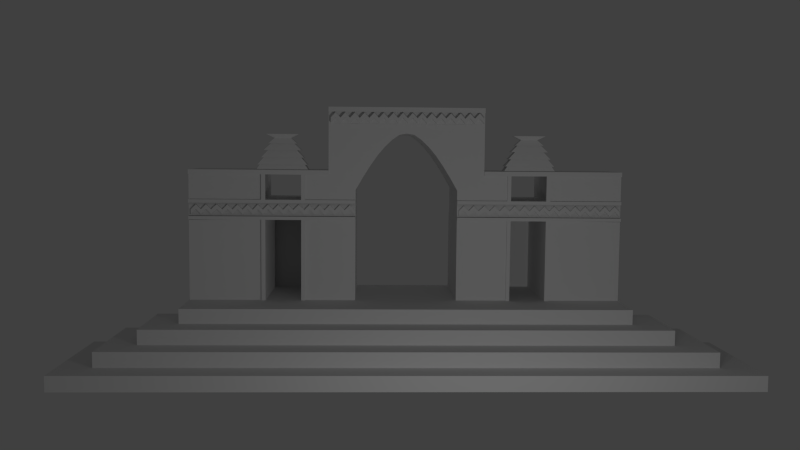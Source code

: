 # Source: temple1-2.blend  (saved by Blender 2.77.0; exported with 4.5.12 LTS)
import bpy
from mathutils import Matrix  # noqa: F401  (used for matrix-valued properties, if any)

bpy.ops.wm.read_factory_settings(use_empty=True)
scene = bpy.context.scene
scene.name = 'Scene'

# ---- collections
col_collection_1 = bpy.data.collections.new('Collection 1'); scene.collection.children.link(col_collection_1)

# ---- world
world_world = bpy.data.worlds.new('World'); scene.world = world_world
world_world.color = (0.05088, 0.05088, 0.05088)
world_world.use_sun_shadow = False
world_world.sun_shadow_jitter_overblur = 0.0
world_world.cycles.sampling_method = 'NONE'
world_world.cycles.sample_map_resolution = 256

# ---- cameras
cam_camera = bpy.data.cameras.new('Camera')
cam_camera.clip_end = 100.0
cam_camera.lens = 35.0
cam_camera.sensor_width = 32.0
cam_camera.sensor_height = 18.0
cam_camera.ortho_scale = 7.314
cam_camera.dof.focus_distance = 0.0
cam_camera.dof.aperture_fstop = 128.0

# ---- lights
light_point_003 = bpy.data.lights.new('Point.003', 'POINT')
light_point_003.transmission_factor = 0.0
light_point_003.energy = 100.0
light_point_003.shadow_buffer_clip_start = 0.5
light_point_003.shadow_soft_size = 0.1
light_point_003.shadow_maximum_resolution = 0.006
light_point_003.use_absolute_resolution = True
light_point_003.cycles.use_multiple_importance_sampling = False
light_point = bpy.data.lights.new('Point', 'POINT')
light_point.transmission_factor = 0.0
light_point.energy = 100.0
light_point.shadow_buffer_clip_start = 0.5
light_point.shadow_soft_size = 0.1
light_point.shadow_maximum_resolution = 0.006
light_point.use_absolute_resolution = True
light_point.cycles.use_multiple_importance_sampling = False

# ---- meshes
me_cube_001 = bpy.data.meshes.new('Cube.001')
me_cube_001.from_pydata([(-1.112, 0.3153, -1.802), (-0.876, 0.5514, 1.5), (-1.112, 2.54, -1.802), (-0.876, 2.303, 1.5), (1.112, 0.3153, -1.802), (0.876, 0.5514, 1.5), (1.112, 2.54, -1.802), (0.876, 2.303, 1.5), (-1.054, 0.3734, 0.3769), (-1.054, 2.481, 0.3769), (1.054, 2.481, 0.3769), (1.054, 0.3734, 0.3769), (-0.6907, 0.7367, 12.85), (-0.6907, 2.118, 12.85), (0.6907, 2.118, 12.85), (0.6907, 0.7367, 12.85), (0.7029, 2.13, 4.369), (0.9039, 2.331, 3.299), (0.5278, 1.955, 7.246), (0.7909, 2.218, 6.27), (0.4184, 1.846, 9.862), (0.6146, 2.042, 8.97), (0.3493, 1.777, 11.24), (0.3493, 1.078, 11.24), (0.6146, 0.8127, 8.97), (0.4184, 1.009, 9.862), (0.7909, 0.6365, 6.27), (0.5278, 0.8995, 7.246), (0.9039, 0.5235, 3.299), (0.7029, 0.7245, 4.369), (-0.7029, 0.7245, 4.369), (-0.9039, 0.5235, 3.299), (-0.5278, 0.8995, 7.246), (-0.7909, 0.6365, 6.27), (-0.4184, 1.009, 9.862), (-0.6146, 0.8127, 8.97), (-0.3493, 1.078, 11.24), (-0.3493, 1.777, 11.24), (-0.6146, 2.042, 8.97), (-0.4184, 1.846, 9.862), (-0.7909, 2.218, 6.27), (-0.5278, 1.955, 7.246), (-0.9039, 2.331, 3.299), (-0.7029, 2.13, 4.369), (-11.68, 0.3153, -1.802), (-11.44, 0.5514, 1.5), (-11.68, 2.54, -1.802), (-11.44, 2.303, 1.5), (-9.453, 0.3153, -1.802), (-9.689, 0.5514, 1.5), (-9.453, 2.54, -1.802), (-9.689, 2.303, 1.5), (-11.62, 0.3734, 0.3769), (-11.62, 2.481, 0.3769), (-9.511, 2.481, 0.3769), (-9.511, 0.3734, 0.3769), (-11.26, 0.7367, 12.85), (-11.26, 2.118, 12.85), (-9.874, 2.118, 12.85), (-9.874, 0.7367, 12.85), (-9.862, 2.13, 4.369), (-9.661, 2.331, 3.299), (-10.04, 1.955, 7.246), (-9.774, 2.218, 6.27), (-10.15, 1.846, 9.862), (-9.95, 2.042, 8.97), (-10.22, 1.777, 11.24), (-10.22, 1.078, 11.24), (-9.95, 0.8127, 8.97), (-10.15, 1.009, 9.862), (-9.774, 0.6365, 6.27), (-10.04, 0.8995, 7.246), (-9.661, 0.5235, 3.299), (-9.862, 0.7245, 4.369), (-11.27, 0.7245, 4.369), (-11.47, 0.5235, 3.299), (-11.09, 0.8995, 7.246), (-11.36, 0.6365, 6.27), (-10.98, 1.009, 9.862), (-11.18, 0.8127, 8.97), (-10.91, 1.078, 11.24), (-10.91, 1.777, 11.24), (-11.18, 2.042, 8.97), (-10.98, 1.846, 9.862), (-11.36, 2.218, 6.27), (-11.09, 1.955, 7.246), (-11.47, 2.331, 3.299), (-11.27, 2.13, 4.369)], [], [(1, 3, 2, 0), (3, 7, 6, 2), (7, 5, 4, 6), (5, 1, 0, 4), (0, 2, 6, 4), (3, 1, 8, 9), (23, 22, 14, 15), (1, 5, 11, 8), (7, 3, 9, 10), (5, 7, 10, 11), (15, 14, 13, 12), (37, 36, 12, 13), (36, 23, 15, 12), (22, 37, 13, 14), (10, 9, 43, 16), (16, 43, 42, 17), (17, 42, 41, 18), (18, 41, 40, 19), (19, 40, 39, 20), (20, 39, 38, 21), (21, 38, 37, 22), (8, 11, 29, 30), (30, 29, 28, 31), (31, 28, 27, 32), (32, 27, 26, 33), (33, 26, 25, 34), (34, 25, 24, 35), (35, 24, 23, 36), (9, 8, 30, 43), (43, 30, 31, 42), (42, 31, 32, 41), (41, 32, 33, 40), (40, 33, 34, 39), (39, 34, 35, 38), (38, 35, 36, 37), (11, 10, 16, 29), (29, 16, 17, 28), (28, 17, 18, 27), (27, 18, 19, 26), (26, 19, 20, 25), (25, 20, 21, 24), (24, 21, 22, 23), (45, 47, 46, 44), (47, 51, 50, 46), (51, 49, 48, 50), (49, 45, 44, 48), (44, 46, 50, 48), (47, 45, 52, 53), (67, 66, 58, 59), (45, 49, 55, 52), (51, 47, 53, 54), (49, 51, 54, 55), (59, 58, 57, 56), (81, 80, 56, 57), (80, 67, 59, 56), (66, 81, 57, 58), (54, 53, 87, 60), (60, 87, 86, 61), (61, 86, 85, 62), (62, 85, 84, 63), (63, 84, 83, 64), (64, 83, 82, 65), (65, 82, 81, 66), (52, 55, 73, 74), (74, 73, 72, 75), (75, 72, 71, 76), (76, 71, 70, 77), (77, 70, 69, 78), (78, 69, 68, 79), (79, 68, 67, 80), (53, 52, 74, 87), (87, 74, 75, 86), (86, 75, 76, 85), (85, 76, 77, 84), (84, 77, 78, 83), (83, 78, 79, 82), (82, 79, 80, 81), (55, 54, 60, 73), (73, 60, 61, 72), (72, 61, 62, 71), (71, 62, 63, 70), (70, 63, 64, 69), (69, 64, 65, 68), (68, 65, 66, 67)])
me_cube_001.use_remesh_preserve_volume = False
me_cube_001.use_remesh_preserve_attributes = False
me_cube_001.use_mirror_vertex_groups = False
me_cube_001.update()
me_stairs_001 = bpy.data.meshes.new('Stairs.001')
me_stairs_001.from_pydata([(0.0, 0.0, 0.0), (3.481, 0.0, 0.0), (0.0, 0.031, 0.0), (0.0, 0.031, 0.26), (3.481, 0.031, 0.26), (3.481, 0.031, 0.0), (3.481, 2.76, 0.0), (0.0, 0.0, 0.26), (0.0, 2.76, 0.26), (3.481, 2.76, 0.26), (3.481, 0.0, 0.26), (0.0, 0.0, 0.291), (0.0, 2.76, 0.291), (3.481, 2.76, 0.291), (3.481, 0.0, 0.291), (0.0, 0.5658, 0.291), (0.0, 0.5658, 0.551), (3.125, 0.5658, 0.291), (0.0, 0.5968, 0.291), (0.0, 0.5968, 0.551), (3.125, 0.5968, 0.551), (3.125, 0.5968, 0.291), (3.125, 2.76, 0.291), (0.0, 2.76, 0.551), (3.125, 2.76, 0.551), (3.125, 0.5658, 0.551), (0.0, 0.5658, 0.582), (0.0, 2.76, 0.582), (3.125, 2.76, 0.582), (3.125, 0.5658, 0.582), (0.0, 1.132, 0.582), (0.0, 1.132, 0.842), (2.769, 1.132, 0.842), (2.769, 1.132, 0.582), (0.0, 1.163, 0.582), (0.0, 1.163, 0.842), (2.769, 1.163, 0.842), (2.769, 1.163, 0.582), (2.769, 2.76, 0.582), (0.0, 2.76, 0.842), (2.769, 2.76, 0.842), (0.0, 1.132, 0.873), (0.0, 2.76, 0.873), (2.769, 2.76, 0.873), (2.769, 1.132, 0.873), (0.0, 1.697, 0.873), (2.413, 1.697, 1.133), (2.413, 1.697, 0.873), (0.0, 1.728, 0.873), (0.0, 1.728, 1.133), (2.413, 1.728, 1.133), (2.413, 1.728, 0.873), (2.413, 2.76, 1.133), (2.413, 2.76, 0.873), (0.0, 1.697, 1.133), (0.0, 2.76, 1.133), (0.0, 1.697, 1.164), (0.0, 2.76, 1.164), (2.413, 2.76, 1.164), (2.413, 1.697, 1.164), (1.169, 4.833, -0.03038), (1.169, 2.76, -0.03038), (0.0, 2.758, -0.03666), (2.413, 4.833, 1.133), (2.413, 4.833, 0.873), (0.0, 4.833, 1.164), (2.413, 4.833, 1.164), (0.0, 4.833, 1.133), (0.0, 4.833, 0.873), (0.0, 2.76, -0.03038), (0.0, 4.833, -0.03038), (2.413, 2.76, -0.03038), (2.413, 4.833, -0.03038), (1.169, 4.833, 0.873), (1.169, 4.833, 1.133), (1.169, 4.833, 1.164), (1.169, 2.76, 0.873), (1.169, 1.697, 1.164), (1.169, 2.76, 1.164), (0.5671, 4.833, 0.873), (0.5671, 2.76, 0.873), (0.5671, 4.833, 1.133), (0.5671, 2.76, 1.164), (0.5671, 4.833, -0.03038), (0.5671, 4.833, 1.164), (0.5671, 1.697, 1.164), (0.5671, 2.76, -0.03038), (1.566, 2.76, 1.164), (1.566, 1.697, 1.164), (1.566, 2.76, 0.873), (1.566, 4.833, 1.164), (1.566, 4.833, 1.133), (1.566, 4.833, 0.873), (1.566, 2.76, -0.03038), (1.566, 4.833, -0.03038), (1.365, 2.76, 1.164), (1.365, 1.697, 1.164), (1.365, 2.76, 0.873), (1.365, 4.833, 1.164), (1.365, 4.833, 1.133), (1.365, 4.833, 0.873), (1.365, 2.76, -0.03038), (1.365, 4.833, -0.03038), (2.413, 2.76, 2.817), (1.169, 2.76, 2.817), (0.5671, 2.76, 2.817), (1.566, 2.76, 2.817), (2.413, 2.76, 1.164), (2.413, 2.76, 2.808), (2.413, 4.709, 1.164), (1.566, 4.672, 1.164), (2.413, 2.76, 3.226), (1.169, 2.76, 3.226), (0.5671, 2.76, 3.226), (1.566, 2.76, 3.226), (0.5671, 2.76, 3.434), (0.868, 4.833, 0.873), (0.868, 2.76, 0.873), (0.868, 4.833, 1.133), (0.868, 4.833, -0.03038), (0.868, 4.833, 1.164), (0.868, 2.76, -0.03038), (0.868, 2.76, 2.817), (0.868, 2.76, 3.226), (0.868, 2.76, 4.141), (1.169, 2.76, 3.738), (0.868, 2.76, 3.738), (2.413, 2.76, 3.74), (1.566, 2.76, 3.74), (1.169, 2.76, 3.83), (0.868, 2.76, 3.83), (2.413, 2.76, 3.832), (1.566, 2.76, 3.832), (0.5671, 2.76, 4.78), (0.868, 2.76, 4.781), (0.0, 2.76, 4.587), (0.0, 2.76, 4.783), (0.5671, 2.76, 3.158), (1.169, 2.76, 3.158), (2.413, 2.76, 3.158), (1.566, 2.76, 3.158), (0.868, 2.76, 3.158), (0.5671, 2.76, 2.887), (2.413, 2.76, 2.887), (1.169, 2.76, 2.887), (1.566, 2.76, 2.887), (0.868, 2.76, 2.887), (1.611, 2.76, 2.817), (1.611, 2.76, 3.226), (1.611, 2.76, 3.74), (1.611, 2.76, 3.832), (1.611, 2.76, 3.158), (1.611, 2.76, 2.887), (1.128, 2.76, 2.817), (1.128, 2.76, 3.226), (1.128, 2.76, 3.738), (1.128, 2.76, 3.83), (1.128, 2.76, 3.158), (1.128, 2.76, 2.887), (1.128, 2.76, 1.163), (1.611, 2.76, 1.163), (0.4861, 2.76, 4.781), (0.4051, 2.76, 4.781), (0.324, 2.76, 4.781), (0.243, 2.76, 4.782), (0.162, 2.76, 4.782), (0.08101, 2.76, 4.782), (0.4861, 2.76, 3.693), (0.4051, 2.76, 3.93), (0.324, 2.76, 4.144), (0.243, 2.76, 4.319), (0.162, 2.76, 4.462), (0.08101, 2.76, 4.564), (1.169, 4.529, 2.887), (1.169, 4.529, 3.158), (1.566, 4.529, 2.887), (1.566, 4.529, 3.158), (0.868, 4.531, 2.887), (0.868, 4.531, 3.158), (0.5671, 4.531, 3.158), (1.611, 4.529, 3.158), (2.413, 4.529, 3.158), (1.128, 4.529, 3.158), (0.5671, 4.531, 2.887), (2.413, 4.529, 2.887), (1.128, 4.529, 2.887), (1.611, 4.529, 2.887), (0.868, 2.76, 5.014), (0.0, 2.76, 5.016), (0.868, 2.76, 5.113), (0.0, 2.76, 5.115), (0.868, 3.255, 4.781), (0.868, 3.255, 5.014), (0.0, 3.255, 4.783), (0.0, 3.255, 5.016), (1.611, 2.706, 2.817), (2.413, 2.706, 2.817), (1.128, 2.706, 2.817), (1.169, 2.706, 2.817), (1.169, 2.706, 1.164), (1.566, 2.706, 1.164), (1.566, 2.706, 2.817), (1.611, 2.706, 3.226), (2.413, 2.706, 3.226), (1.128, 2.706, 3.226), (1.169, 2.706, 3.226), (0.5671, 2.706, 2.887), (0.5671, 2.706, 2.817), (1.169, 2.706, 3.158), (2.413, 2.706, 2.887), (1.566, 2.706, 3.158), (1.566, 2.706, 3.226), (0.868, 2.706, 2.817), (0.5671, 2.706, 3.226), (0.868, 2.706, 3.226), (0.868, 2.706, 3.158), (1.128, 2.706, 3.738), (1.169, 2.706, 3.738), (1.611, 2.706, 3.74), (2.413, 2.706, 3.74), (1.566, 2.706, 3.74), (1.128, 2.706, 3.83), (1.169, 2.706, 3.83), (1.611, 2.706, 3.832), (2.413, 2.706, 3.832), (1.566, 2.706, 3.832), (0.868, 2.706, 3.83), (0.868, 2.706, 3.738), (0.5671, 2.706, 3.158), (2.413, 2.706, 3.158), (1.611, 2.706, 3.158), (1.128, 2.706, 3.158), (1.169, 2.706, 2.887), (1.566, 2.706, 2.887), (0.868, 2.706, 2.887), (1.128, 2.706, 2.887), (1.611, 2.706, 2.887), (1.128, 2.706, 1.163), (1.611, 2.706, 1.163), (0.868, 2.706, 5.014), (0.0, 2.706, 5.016), (0.868, 2.706, 5.113), (0.0, 2.706, 5.115), (2.413, 4.672, 1.164), (1.611, 4.672, 2.817), (2.413, 4.672, 2.817), (1.566, 4.672, 2.817), (0.5671, 4.667, 1.164), (1.169, 4.667, 1.164), (1.128, 4.667, 2.817), (1.169, 4.667, 2.817), (0.5671, 4.667, 2.817), (0.868, 4.667, 2.817), (1.611, 4.644, 2.817), (2.413, 4.644, 2.817), (1.128, 4.644, 2.817), (1.169, 4.644, 2.817), (0.5671, 4.644, 2.887), (0.5671, 4.644, 2.817), (2.413, 4.644, 2.887), (1.566, 4.644, 2.817), (0.868, 4.644, 2.817), (1.128, 4.644, 2.887), (0.868, 4.644, 2.887), (1.611, 4.644, 2.887), (1.169, 4.644, 2.887), (1.566, 4.644, 2.887), (1.611, 4.518, 3.226), (2.413, 4.518, 3.226), (0.868, 4.518, 3.738), (0.868, 4.518, 3.226), (1.611, 4.518, 3.74), (2.413, 4.518, 3.74), (1.128, 4.518, 3.226), (1.128, 4.518, 3.738), (1.611, 4.532, 3.226), (2.413, 4.532, 3.226), (1.169, 4.532, 3.226), (1.566, 4.532, 3.226), (0.5671, 4.532, 3.226), (0.868, 4.532, 3.226), (0.5671, 4.532, 3.158), (2.413, 4.532, 3.158), (0.868, 4.532, 3.158), (1.169, 4.532, 3.158), (1.566, 4.532, 3.158), (1.611, 4.532, 3.158), (1.128, 4.532, 3.158), (1.128, 4.532, 3.226), (0.5671, 4.549, 3.226), (0.5671, 4.549, 3.434), (0.868, 4.549, 3.226), (0.868, 4.549, 4.141), (0.5671, 4.549, 4.78), (0.868, 4.549, 4.781), (0.0, 4.549, 4.587), (0.0, 4.549, 4.783), (0.08101, 4.549, 4.782), (0.08101, 4.549, 4.564), (0.4861, 4.549, 4.781), (0.4051, 4.549, 4.781), (0.324, 4.549, 4.781), (0.243, 4.549, 4.782), (0.162, 4.549, 4.782), (0.4861, 4.549, 3.693), (0.4051, 4.549, 3.93), (0.324, 4.549, 4.144), (0.243, 4.549, 4.319), (0.162, 4.549, 4.462), (0.868, 3.215, 5.014), (0.0, 3.215, 5.016), (0.868, 3.215, 5.113), (0.0, 3.215, 5.115), (1.611, 3.923, 3.74), (2.413, 3.923, 3.74), (1.128, 3.923, 3.83), (1.169, 3.923, 3.83), (1.611, 3.923, 3.832), (2.413, 3.923, 3.832), (0.868, 3.923, 3.83), (0.868, 3.923, 3.738), (1.566, 3.923, 3.74), (1.169, 3.923, 3.738), (1.566, 3.923, 3.832), (1.128, 3.923, 3.738)], [(108, 107), (109, 107)], [(2, 3, 4, 5), (0, 2, 5, 1), (7, 8, 9, 10), (11, 14, 13, 12), (7, 10, 14, 11), (8, 12, 13, 9), (10, 9, 13, 14), (18, 19, 20, 21), (15, 18, 21, 17), (15, 16, 19, 18), (26, 29, 28, 27), (23, 27, 28, 24), (25, 24, 28, 29), (30, 33, 32, 31), (34, 35, 36, 37), (30, 34, 37, 33), (31, 32, 36, 35), (30, 31, 35, 34), (33, 37, 36, 32), (41, 44, 43, 42), (39, 42, 43, 40), (48, 49, 50, 51), (45, 48, 51, 47), (47, 51, 50, 46), (51, 53, 52, 50), (88, 59, 58, 87), (0, 1, 10, 7), (7, 10, 4, 3), (0, 7, 3, 2), (1, 5, 4, 10), (5, 6, 9, 4), (15, 17, 25, 16), (16, 25, 20, 19), (17, 21, 20, 25), (21, 22, 24, 20), (16, 23, 24, 25), (16, 25, 29, 26), (37, 38, 40, 36), (31, 39, 40, 32), (31, 32, 44, 41), (32, 40, 43, 44), (45, 47, 46, 54), (54, 46, 50, 49), (45, 54, 49, 48), (54, 55, 52, 46), (54, 46, 59, 88, 96, 77, 85, 56), (52, 53, 64, 63), (46, 52, 58, 59), (118, 120, 75, 74), (5, 2, 62, 6), (62, 8, 9, 6), (23, 24, 22, 12), (39, 40, 38, 27), (58, 52, 63, 66), (91, 90, 66, 63), (91, 63, 64, 92), (87, 58, 66, 90), (92, 64, 72, 94), (86, 69, 70, 83), (64, 53, 71, 72), (80, 42, 69, 86), (82, 78, 75, 120, 84), (97, 76, 61, 101), (101, 61, 60, 102), (118, 74, 73, 116), (116, 73, 60, 119), (85, 77, 78, 82), (56, 85, 82, 57), (68, 79, 83, 70), (67, 81, 79, 68), (57, 82, 84, 65), (117, 80, 86, 121), (121, 86, 83, 119), (67, 65, 84, 81), (71, 93, 94, 72), (53, 89, 93, 71), (100, 92, 94, 102), (95, 87, 90, 98), (99, 91, 92, 100), (99, 98, 90, 91), (96, 88, 87, 95), (77, 96, 95, 78), (74, 75, 98, 99), (74, 99, 100, 73), (78, 95, 98, 75), (73, 100, 102, 60), (93, 101, 102, 94), (89, 97, 101, 93), (78, 248, 250, 104), (147, 103, 245, 244), (243, 110, 246, 244, 245), (153, 197, 198, 104), (129, 156, 221, 222), (143, 209, 196, 103), (61, 121, 119, 60), (76, 117, 121, 61), (79, 116, 119, 83), (81, 118, 116, 79), (81, 84, 120, 118), (189, 190, 242, 241), (124, 292, 294, 134), (103, 196, 195, 147), (188, 187, 239, 240), (155, 154, 204, 216), (114, 211, 220, 128), (142, 105, 207, 206), (164, 302, 303, 165), (134, 294, 293, 133), (139, 143, 184, 181), (127, 219, 218, 149), (144, 173, 175, 145), (137, 179, 183, 142), (145, 233, 236, 152), (148, 202, 203, 111), (151, 230, 210, 140), (142, 183, 177, 146), (142, 206, 209, 143), (152, 145, 175, 186), (141, 157, 231, 215), (127, 111, 268, 272), (112, 125, 217, 205), (132, 225, 223, 150), (157, 182, 178, 141), (139, 229, 228, 137), (155, 274, 269, 126), (144, 158, 235, 232), (172, 298, 308, 171), (163, 301, 302, 164), (123, 291, 292, 124), (171, 308, 307, 170), (115, 290, 289, 113), (162, 300, 301, 163), (183, 179, 178, 177), (186, 175, 176, 180), (185, 182, 174, 173), (174, 176, 175, 173), (184, 186, 180, 181), (177, 178, 182, 185), (138, 174, 182, 157), (158, 185, 173, 144), (141, 178, 179, 137), (140, 176, 174, 138), (146, 177, 185, 158), (151, 139, 181, 180), (140, 151, 180, 176), (143, 152, 186, 184), (142, 143, 139, 137), (136, 193, 191, 134), (139, 229, 230, 151), (192, 191, 193, 194), (134, 191, 192, 187), (187, 192, 194, 188), (134, 187, 188, 136), (231, 208, 205, 204), (230, 202, 211, 210), (232, 198, 201, 233), (228, 215, 214, 213), (204, 205, 217, 216), (202, 218, 220, 211), (218, 223, 225, 220), (216, 217, 222, 221), (225, 222, 217, 220), (205, 208, 210, 211), (197, 198, 232, 235), (195, 236, 233, 201), (207, 212, 234, 206), (196, 209, 236, 195), (219, 224, 223, 218), (229, 203, 202, 230), (212, 197, 235, 234), (227, 216, 221, 226), (215, 231, 204, 214), (240, 239, 241, 242), (153, 159, 237, 197), (113, 137, 228, 213), (187, 189, 241, 239), (149, 218, 202, 148), (150, 223, 224, 131), (158, 146, 234, 235), (104, 198, 199, 78), (147, 195, 238, 160), (104, 106, 201, 198), (152, 236, 209, 143), (105, 122, 212, 207), (111, 203, 229, 139), (122, 153, 197, 212), (114, 112, 205, 211), (131, 224, 219, 127), (146, 142, 206, 234), (106, 87, 200, 201), (123, 113, 213, 214), (154, 123, 214, 204), (145, 144, 232, 233), (126, 155, 216, 227), (130, 126, 227, 226), (147, 106, 201, 195), (137, 141, 215, 228), (156, 130, 226, 221), (128, 220, 217, 125), (138, 140, 210, 208), (157, 138, 208, 231), (129, 222, 225, 132), (237, 199, 198, 197), (200, 238, 195, 201), (139, 151, 286, 282), (114, 128, 149, 148), (112, 154, 155, 125), (149, 313, 314, 127), (152, 143, 259, 264), (58, 87, 110, 243), (106, 147, 244, 246), (103, 58, 243, 245), (87, 106, 246, 110), (247, 251, 252, 249, 250, 248), (153, 249, 252, 122), (105, 251, 247, 82), (104, 250, 249, 153), (122, 252, 251, 105), (82, 247, 248, 78), (106, 87, 58, 108), (82, 78, 104, 105), (258, 257, 263, 262, 265, 266, 264, 259, 254, 253, 260, 256, 255, 261), (145, 152, 264, 266), (142, 146, 263, 257), (105, 142, 257, 258), (144, 145, 266, 265), (147, 106, 260, 253), (143, 103, 254, 259), (103, 147, 253, 254), (158, 144, 265, 262), (122, 105, 258, 261), (104, 153, 255, 256), (106, 104, 256, 260), (146, 158, 262, 263), (153, 122, 261, 255), (268, 267, 271, 272), (270, 269, 274, 273), (154, 273, 274, 155), (148, 149, 271, 267), (149, 127, 272, 271), (111, 148, 267, 268), (123, 270, 273, 154), (126, 269, 270, 123), (149, 148, 111, 127), (126, 123, 154, 155), (281, 279, 280, 288, 277, 278, 275, 276, 282, 286, 285, 284, 287, 283), (151, 140, 285, 286), (137, 113, 279, 281), (123, 154, 288, 280), (157, 141, 283, 287), (111, 139, 282, 276), (138, 157, 287, 284), (114, 148, 275, 278), (141, 137, 281, 283), (154, 112, 277, 288), (113, 123, 280, 279), (140, 138, 284, 285), (112, 114, 278, 277), (148, 111, 276, 275), (290, 292, 291, 289), (290, 293, 294, 292), (299, 293, 290, 304), (296, 297, 298, 295), (297, 303, 308, 298), (303, 302, 307, 308), (302, 301, 306, 307), (301, 300, 305, 306), (300, 299, 304, 305), (165, 303, 297, 166), (167, 304, 290, 115), (168, 305, 304, 167), (133, 293, 299, 161), (166, 297, 296, 136), (169, 306, 305, 168), (113, 289, 291, 123), (161, 299, 300, 162), (135, 295, 298, 172), (170, 307, 306, 169), (136, 135, 172, 166), (166, 172, 171, 165), (165, 171, 170, 164), (164, 170, 169, 163), (163, 169, 168, 162), (162, 168, 167, 161), (161, 167, 115, 133), (133, 115, 124, 134), (123, 124, 115, 113), (190, 189, 311, 312), (311, 309, 310, 312), (189, 187, 309, 311), (187, 188, 310, 309), (321, 322, 324, 320, 319, 315, 316, 323, 317, 318, 314, 313), (126, 320, 324, 155), (150, 317, 323, 132), (131, 318, 317, 150), (130, 319, 320, 126), (156, 315, 319, 130), (128, 321, 313, 149), (125, 322, 321, 128), (127, 314, 318, 131), (155, 324, 322, 125), (129, 316, 315, 156), (132, 323, 316, 129), (250, 246, 110, 248)])
me_stairs_001.materials.append(None)
me_stairs_001.use_remesh_preserve_volume = False
me_stairs_001.use_remesh_preserve_attributes = False
me_stairs_001.use_mirror_vertex_groups = False
me_stairs_001.update()
me_plane_001 = bpy.data.meshes.new('Plane.001')
me_plane_001.from_pydata([(-22.23, 0.0222, 2.971e-08), (-19.79, -0.8829, 1.481e-08), (-22.23, 0.9053, 1.481e-08), (-19.79, 0.0002556, -8.831e-11), (-17.29, 0.03729, 2.971e-08), (-17.29, 0.9204, 1.481e-08), (-24.7, -0.913, 1.481e-08), (-24.7, -0.02991, -8.831e-11), (-14.84, -0.8829, 1.481e-08), (-14.84, 0.0002556, -8.831e-11), (-12.39, 0.0403, 2.971e-08), (-12.39, 0.9234, 1.481e-08), (-27.17, 0.02824, 2.971e-08), (-27.17, 0.9114, 1.481e-08), (-9.927, -0.8981, 1.481e-08), (-9.927, -0.01495, -8.831e-11), (-29.68, -0.9102, 1.481e-08), (-29.68, -0.02702, -8.831e-11), (-7.425, 0.06637, 2.971e-08), (-7.425, 0.9495, 1.481e-08), (-32.11, 0.0543, 2.971e-08), (-32.11, 0.9374, 1.481e-08), (-5.017, -0.8711, 1.481e-08), (-5.017, 0.01207, -8.831e-11), (-2.508, 0.06637, 2.971e-08), (-2.508, 0.9495, 1.481e-08), (-9.537e-07, -0.8711, 1.481e-08), (-9.537e-07, 0.01207, -8.831e-11), (-34.56, -0.8831, 1.481e-08), (-34.56, 5.722e-06, -8.831e-11), (-37.07, 0.0543, 2.971e-08), (-37.07, 0.9374, 1.481e-08), (-39.53, -0.8831, 1.481e-08), (-39.53, 5.722e-06, -8.831e-11), (-22.23, 0.9053, -0.3455), (-22.23, 0.0222, -0.3455), (-19.79, -0.8829, -0.3455), (-19.79, 0.0002556, -0.3455), (-17.29, 0.03729, -0.3455), (-17.29, 0.9204, -0.3455), (-24.7, -0.02991, -0.3455), (-24.7, -0.913, -0.3455), (-14.84, -0.8829, -0.3455), (-14.84, 0.0002556, -0.3455), (-12.39, 0.0403, -0.3455), (-12.39, 0.9234, -0.3455), (-27.17, 0.9114, -0.3455), (-27.17, 0.02824, -0.3455), (-9.927, -0.8981, -0.3455), (-9.927, -0.01495, -0.3455), (-29.68, -0.02702, -0.3455), (-29.68, -0.9102, -0.3455), (-7.425, 0.06637, -0.3455), (-7.425, 0.9495, -0.3455), (-32.11, 0.9374, -0.3455), (-32.11, 0.0543, -0.3455), (-5.017, -0.8711, -0.3455), (-5.017, 0.01207, -0.3455), (-2.508, 0.06637, -0.3455), (-2.508, 0.9495, -0.3455), (-9.537e-07, -0.8711, -0.3455), (-9.537e-07, 0.01207, -0.3455), (-34.56, 5.722e-06, -0.3455), (-34.56, -0.8831, -0.3455), (-37.07, 0.9374, -0.3455), (-37.07, 0.0543, -0.3455), (-39.53, 5.722e-06, -0.3455), (-39.53, -0.8831, -0.3455), (17.3, 0.0222, 2.971e-08), (19.74, -0.8829, 1.481e-08), (17.3, 0.9053, 1.481e-08), (19.74, 0.0002556, -8.831e-11), (22.24, 0.03729, 2.971e-08), (22.24, 0.9204, 1.481e-08), (14.83, -0.913, 1.481e-08), (14.83, -0.02991, -8.831e-11), (24.69, -0.8829, 1.481e-08), (24.69, 0.0002556, -8.831e-11), (27.14, 0.0403, 2.971e-08), (27.14, 0.9234, 1.481e-08), (12.36, 0.02824, 2.971e-08), (12.36, 0.9114, 1.481e-08), (29.6, -0.8981, 1.481e-08), (29.6, -0.01495, -8.831e-11), (9.855, -0.9102, 1.481e-08), (9.855, -0.02702, -8.831e-11), (32.11, 0.06637, 2.971e-08), (32.11, 0.9495, 1.481e-08), (7.425, 0.0543, 2.971e-08), (7.425, 0.9374, 1.481e-08), (34.51, -0.8711, 1.481e-08), (34.51, 0.01207, -8.831e-11), (37.02, 0.06637, 2.971e-08), (37.02, 0.9495, 1.481e-08), (39.53, -0.8711, 1.481e-08), (39.53, 0.01207, -8.831e-11), (4.967, -0.8831, 1.481e-08), (4.967, 5.722e-06, -8.831e-11), (2.458, 0.0543, 2.971e-08), (2.458, 0.9374, 1.481e-08), (-9.537e-07, -0.8831, 1.481e-08), (-9.537e-07, 5.722e-06, -8.831e-11), (17.3, 0.9053, -0.3455), (17.3, 0.0222, -0.3455), (19.74, -0.8829, -0.3455), (19.74, 0.0002556, -0.3455), (22.24, 0.03729, -0.3455), (22.24, 0.9204, -0.3455), (14.83, -0.02991, -0.3455), (14.83, -0.913, -0.3455), (24.69, -0.8829, -0.3455), (24.69, 0.0002556, -0.3455), (27.14, 0.0403, -0.3455), (27.14, 0.9234, -0.3455), (12.36, 0.9114, -0.3455), (12.36, 0.02824, -0.3455), (29.6, -0.8981, -0.3455), (29.6, -0.01495, -0.3455), (9.855, -0.02702, -0.3455), (9.855, -0.9102, -0.3455), (32.11, 0.06637, -0.3455), (32.11, 0.9495, -0.3455), (7.425, 0.9374, -0.3455), (7.425, 0.0543, -0.3455), (34.51, -0.8711, -0.3455), (34.51, 0.01207, -0.3455), (37.02, 0.06637, -0.3455), (37.02, 0.9495, -0.3455), (39.53, -0.8711, -0.3455), (39.53, 0.01207, -0.3455), (4.967, 5.722e-06, -0.3455), (4.967, -0.8831, -0.3455), (2.458, 0.9374, -0.3455), (2.458, 0.0543, -0.3455), (-9.537e-07, 5.722e-06, -0.3455), (-9.537e-07, -0.8831, -0.3455)], [], [(0, 1, 3, 2), (3, 1, 4, 5), (0, 2, 7, 6), (5, 4, 8, 9), (9, 8, 10, 11), (6, 7, 13, 12), (11, 10, 14, 15), (12, 13, 17, 16), (15, 14, 18, 19), (16, 17, 21, 20), (19, 18, 22, 23), (23, 22, 24, 25), (25, 24, 26, 27), (20, 21, 29, 28), (28, 29, 31, 30), (30, 31, 33, 32), (35, 34, 37, 36), (37, 39, 38, 36), (35, 41, 40, 34), (39, 43, 42, 38), (43, 45, 44, 42), (41, 47, 46, 40), (45, 49, 48, 44), (47, 51, 50, 46), (49, 53, 52, 48), (51, 55, 54, 50), (53, 57, 56, 52), (57, 59, 58, 56), (59, 61, 60, 58), (55, 63, 62, 54), (63, 65, 64, 62), (65, 67, 66, 64), (9, 43, 39, 5), (27, 61, 59, 25), (4, 38, 42, 8), (24, 58, 60, 26), (19, 53, 49, 15), (14, 48, 52, 18), (11, 45, 43, 9), (28, 63, 55, 20), (0, 35, 36, 1), (8, 42, 44, 10), (21, 54, 62, 29), (20, 55, 51, 16), (3, 37, 34, 2), (17, 50, 54, 21), (12, 47, 41, 6), (30, 65, 63, 28), (7, 40, 46, 13), (29, 62, 64, 31), (5, 39, 37, 3), (23, 57, 53, 19), (33, 66, 67, 32), (1, 36, 38, 4), (18, 52, 56, 22), (15, 49, 45, 11), (32, 67, 65, 30), (10, 44, 48, 14), (31, 64, 66, 33), (6, 41, 35, 0), (25, 59, 57, 23), (2, 34, 40, 7), (22, 56, 58, 24), (16, 51, 47, 12), (26, 60, 61, 27), (13, 46, 50, 17), (68, 69, 71, 70), (71, 69, 72, 73), (68, 70, 75, 74), (73, 72, 76, 77), (77, 76, 78, 79), (74, 75, 81, 80), (79, 78, 82, 83), (80, 81, 85, 84), (83, 82, 86, 87), (84, 85, 89, 88), (87, 86, 90, 91), (91, 90, 92, 93), (93, 92, 94, 95), (88, 89, 97, 96), (96, 97, 99, 98), (98, 99, 101, 100), (103, 102, 105, 104), (105, 107, 106, 104), (103, 109, 108, 102), (107, 111, 110, 106), (111, 113, 112, 110), (109, 115, 114, 108), (113, 117, 116, 112), (115, 119, 118, 114), (117, 121, 120, 116), (119, 123, 122, 118), (121, 125, 124, 120), (125, 127, 126, 124), (127, 129, 128, 126), (123, 131, 130, 122), (131, 133, 132, 130), (133, 135, 134, 132), (77, 111, 107, 73), (95, 129, 127, 93), (72, 106, 110, 76), (92, 126, 128, 94), (87, 121, 117, 83), (82, 116, 120, 86), (79, 113, 111, 77), (96, 131, 123, 88), (68, 103, 104, 69), (76, 110, 112, 78), (89, 122, 130, 97), (88, 123, 119, 84), (71, 105, 102, 70), (85, 118, 122, 89), (80, 115, 109, 74), (98, 133, 131, 96), (75, 108, 114, 81), (97, 130, 132, 99), (73, 107, 105, 71), (91, 125, 121, 87), (101, 134, 135, 100), (69, 104, 106, 72), (86, 120, 124, 90), (83, 117, 113, 79), (100, 135, 133, 98), (78, 112, 116, 82), (99, 132, 134, 101), (74, 109, 103, 68), (93, 127, 125, 91), (70, 102, 108, 75), (90, 124, 126, 92), (84, 119, 115, 80), (94, 128, 129, 95), (81, 114, 118, 85)])
me_plane_001.use_remesh_preserve_volume = False
me_plane_001.use_remesh_preserve_attributes = False
me_plane_001.use_mirror_vertex_groups = False
me_plane_001.update()
me_plane_002 = bpy.data.meshes.new('Plane.002')
me_plane_002.from_pydata([(-37.58, 0.05211, 2.98e-08), (-35.14, -0.853, 0.0), (-37.58, 0.9352, 0.0), (-35.14, 0.03017, 0.0), (-32.64, 0.0672, 2.98e-08), (-32.64, 0.9503, 0.0), (-40.06, -0.8831, 0.0), (-40.06, -3.815e-06, 0.0), (-30.19, -0.853, 0.0), (-30.19, 0.03017, 0.0), (-37.58, 0.9352, -0.3455), (-37.58, 0.05211, -0.3455), (-35.14, -0.853, -0.3455), (-35.14, 0.03017, -0.3455), (-32.64, 0.0672, -0.3455), (-32.64, 0.9503, -0.3455), (-40.06, -3.815e-06, -0.3455), (-40.06, -0.8831, -0.3455), (-30.19, -0.853, -0.3455), (-30.19, 0.03017, -0.3455), (-17.58, 0.05211, -0.3455), (-20.02, 0.03017, -0.3455), (-22.52, 0.0672, -0.3455), (-15.11, -3.815e-06, -0.3455), (-12.64, 0.05815, -0.3455), (-10.13, 0.002892, -0.3455), (-7.705, 0.08421, -0.3455), (-5.247, 0.02991, -0.3455), (-2.738, 0.08421, -0.3455), (-17.3, 0.05211, 2.98e-08), (-19.74, -0.853, 0.0), (-17.3, 0.9352, 0.0), (-19.74, 0.03017, 0.0), (-22.24, 0.0672, 2.98e-08), (-22.24, 0.9503, 0.0), (-14.83, -0.8831, 0.0), (-14.83, -3.815e-06, 0.0), (-24.69, -0.853, 0.0), (-24.69, 0.03017, 0.0), (-12.36, 0.05815, 2.98e-08), (-12.36, 0.9413, 0.0), (-9.855, -0.8802, 0.0), (-9.855, 0.002892, 0.0), (-7.425, 0.08421, 2.98e-08), (-7.425, 0.9673, 0.0), (-4.967, -0.8532, 0.0), (-4.967, 0.02991, 0.0), (-2.458, 0.08421, 2.98e-08), (-2.458, 0.9673, 0.0), (0.0, -0.8532, 0.0), (0.0, 0.02991, 0.0), (-17.3, 0.9352, -0.3455), (-17.3, 0.05211, -0.3455), (-19.74, -0.853, -0.3455), (-19.74, 0.03017, -0.3455), (-22.24, 0.0672, -0.3455), (-22.24, 0.9503, -0.3455), (-14.83, -3.815e-06, -0.3455), (-14.83, -0.8831, -0.3455), (-24.69, -0.853, -0.3455), (-24.69, 0.03017, -0.3455), (-12.36, 0.9413, -0.3455), (-12.36, 0.05815, -0.3455), (-9.855, 0.002892, -0.3455), (-9.855, -0.8802, -0.3455), (-7.425, 0.9673, -0.3455), (-7.425, 0.08421, -0.3455), (-4.967, 0.02991, -0.3455), (-4.967, -0.8532, -0.3455), (-2.458, 0.9673, -0.3455), (-2.458, 0.08421, -0.3455), (0.0, 0.02991, -0.3455), (0.0, -0.8532, -0.3455), (-27.44, 0.07021, 2.98e-08), (-27.44, 0.9533, 0.0), (-37.3, 0.05211, -0.3455), (-34.86, 0.03017, -0.3455), (-32.36, 0.0672, -0.3455), (-39.78, -3.815e-06, -0.3455), (-27.44, 0.07021, -0.3455), (-27.44, 0.9533, -0.3455), (2.477, 0.05211, 2.98e-08), (4.914, -0.853, 0.0), (2.477, 0.9352, 0.0), (4.914, 0.03017, 0.0), (7.412, 0.0672, 2.98e-08), (7.412, 0.9503, 0.0), (0.0, -0.8831, 0.0), (0.0, -3.815e-06, 0.0), (9.868, -0.853, 0.0), (9.868, 0.03017, 0.0), (2.477, 0.9352, -0.3455), (2.477, 0.05211, -0.3455), (4.914, -0.853, -0.3455), (4.914, 0.03017, -0.3455), (7.412, 0.0672, -0.3455), (7.412, 0.9503, -0.3455), (0.0, -3.815e-06, -0.3455), (0.0, -0.8831, -0.3455), (9.868, -0.853, -0.3455), (9.868, 0.03017, -0.3455), (22.47, 0.05211, -0.3455), (20.04, 0.03017, -0.3455), (17.54, 0.0672, -0.3455), (24.95, -3.815e-06, -0.3455), (27.42, 0.05815, -0.3455), (29.92, 0.002892, -0.3455), (32.35, 0.08421, -0.3455), (34.81, 0.02991, -0.3455), (37.32, 0.08421, -0.3455), (22.75, 0.05211, 2.98e-08), (20.32, -0.853, 0.0), (22.75, 0.9352, 0.0), (20.32, 0.03017, 0.0), (17.82, 0.0672, 2.98e-08), (17.82, 0.9503, 0.0), (25.23, -0.8831, 0.0), (25.23, -3.815e-06, 0.0), (15.36, -0.853, 0.0), (15.36, 0.03017, 0.0), (27.7, 0.05815, 2.98e-08), (27.7, 0.9413, 0.0), (30.2, -0.8802, 0.0), (30.2, 0.002892, 0.0), (32.63, 0.08421, 2.98e-08), (32.63, 0.9673, 0.0), (35.09, -0.8532, 0.0), (35.09, 0.02991, 0.0), (37.6, 0.08421, 2.98e-08), (37.6, 0.9673, 0.0), (40.06, -0.8532, 0.0), (40.06, 0.02991, 0.0), (22.75, 0.9352, -0.3455), (22.75, 0.05211, -0.3455), (20.32, -0.853, -0.3455), (20.32, 0.03017, -0.3455), (17.82, 0.0672, -0.3455), (17.82, 0.9503, -0.3455), (25.23, -3.815e-06, -0.3455), (25.23, -0.8831, -0.3455), (15.36, -0.853, -0.3455), (15.36, 0.03017, -0.3455), (27.7, 0.9413, -0.3455), (27.7, 0.05815, -0.3455), (30.2, 0.002892, -0.3455), (30.2, -0.8802, -0.3455), (32.63, 0.9673, -0.3455), (32.63, 0.08421, -0.3455), (35.09, 0.02991, -0.3455), (35.09, -0.8532, -0.3455), (37.6, 0.9673, -0.3455), (37.6, 0.08421, -0.3455), (40.06, 0.02991, -0.3455), (40.06, -0.8532, -0.3455), (12.61, 0.07021, 2.98e-08), (12.61, 0.9533, 0.0), (2.757, 0.05211, -0.3455), (5.194, 0.03017, -0.3455), (7.692, 0.0672, -0.3455), (0.28, -3.815e-06, -0.3455), (12.61, 0.07021, -0.3455), (12.61, 0.9533, -0.3455)], [], [(0, 1, 3, 2), (3, 1, 4, 5), (0, 2, 7, 6), (5, 4, 8, 9), (9, 8, 73, 74), (11, 10, 13, 12), (13, 15, 14, 12), (11, 17, 16, 10), (15, 19, 18, 14), (19, 80, 79, 18), (6, 7, 16, 17), (9, 19, 15, 5), (4, 14, 18, 8), (74, 80, 19, 9), (0, 11, 12, 1), (8, 18, 79, 73), (3, 13, 10, 2), (5, 15, 13, 3), (1, 12, 14, 4), (6, 17, 11, 0), (2, 10, 16, 7), (29, 31, 32, 30), (32, 34, 33, 30), (29, 35, 36, 31), (34, 38, 37, 33), (38, 74, 73, 37), (35, 39, 40, 36), (39, 41, 42, 40), (41, 43, 44, 42), (43, 45, 46, 44), (45, 47, 48, 46), (47, 49, 50, 48), (52, 53, 54, 51), (54, 53, 55, 56), (52, 51, 57, 58), (56, 55, 59, 60), (60, 59, 79, 80), (58, 57, 61, 62), (62, 61, 63, 64), (64, 63, 65, 66), (66, 65, 67, 68), (68, 67, 69, 70), (70, 69, 71, 72), (38, 34, 56, 60), (33, 37, 59, 55), (74, 38, 60, 80), (45, 43, 66, 68), (29, 30, 53, 52), (37, 73, 79, 59), (44, 46, 67, 65), (43, 41, 64, 66), (32, 31, 51, 54), (42, 44, 65, 63), (39, 35, 58, 62), (47, 45, 68, 70), (36, 40, 61, 57), (46, 48, 69, 67), (34, 32, 54, 56), (50, 49, 72, 71), (30, 33, 55, 53), (49, 47, 70, 72), (48, 50, 71, 69), (35, 29, 52, 58), (31, 36, 57, 51), (41, 39, 62, 64), (40, 42, 63, 61), (81, 82, 84, 83), (84, 82, 85, 86), (81, 83, 88, 87), (86, 85, 89, 90), (90, 89, 154, 155), (92, 91, 94, 93), (94, 96, 95, 93), (92, 98, 97, 91), (96, 100, 99, 95), (100, 161, 160, 99), (87, 88, 97, 98), (90, 100, 96, 86), (85, 95, 99, 89), (155, 161, 100, 90), (81, 92, 93, 82), (89, 99, 160, 154), (84, 94, 91, 83), (86, 96, 94, 84), (82, 93, 95, 85), (87, 98, 92, 81), (83, 91, 97, 88), (110, 112, 113, 111), (113, 115, 114, 111), (110, 116, 117, 112), (115, 119, 118, 114), (119, 155, 154, 118), (116, 120, 121, 117), (120, 122, 123, 121), (122, 124, 125, 123), (124, 126, 127, 125), (126, 128, 129, 127), (128, 130, 131, 129), (133, 134, 135, 132), (135, 134, 136, 137), (133, 132, 138, 139), (137, 136, 140, 141), (141, 140, 160, 161), (139, 138, 142, 143), (143, 142, 144, 145), (145, 144, 146, 147), (147, 146, 148, 149), (149, 148, 150, 151), (151, 150, 152, 153), (119, 115, 137, 141), (114, 118, 140, 136), (155, 119, 141, 161), (126, 124, 147, 149), (110, 111, 134, 133), (118, 154, 160, 140), (125, 127, 148, 146), (124, 122, 145, 147), (113, 112, 132, 135), (123, 125, 146, 144), (120, 116, 139, 143), (128, 126, 149, 151), (117, 121, 142, 138), (127, 129, 150, 148), (115, 113, 135, 137), (131, 130, 153, 152), (111, 114, 136, 134), (130, 128, 151, 153), (129, 131, 152, 150), (116, 110, 133, 139), (112, 117, 138, 132), (122, 120, 143, 145), (121, 123, 144, 142)])
me_plane_002.use_remesh_preserve_volume = False
me_plane_002.use_remesh_preserve_attributes = False
me_plane_002.use_mirror_vertex_groups = False
me_plane_002.update()
me_plane_003 = bpy.data.meshes.new('Plane.003')
me_plane_003.from_pydata([(-37.58, 0.05211, 2.98e-08), (-35.14, -0.853, 0.0), (-37.58, 0.9352, 0.0), (-35.14, 0.03017, 0.0), (-32.64, 0.0672, 2.98e-08), (-32.64, 0.9503, 0.0), (-40.06, -0.8831, 0.0), (-40.06, -3.815e-06, 0.0), (-30.19, -0.853, 0.0), (-30.19, 0.03017, 0.0), (-37.58, 0.9352, -0.3455), (-37.58, 0.05211, -0.3455), (-35.14, -0.853, -0.3455), (-35.14, 0.03017, -0.3455), (-32.64, 0.0672, -0.3455), (-32.64, 0.9503, -0.3455), (-40.06, -3.815e-06, -0.3455), (-40.06, -0.8831, -0.3455), (-30.19, -0.853, -0.3455), (-30.19, 0.03017, -0.3455), (-17.58, 0.05211, -0.3455), (-20.02, 0.03017, -0.3455), (-22.52, 0.0672, -0.3455), (-15.11, -3.815e-06, -0.3455), (-12.64, 0.05815, -0.3455), (-10.13, 0.002892, -0.3455), (-7.705, 0.08421, -0.3455), (-5.247, 0.02991, -0.3455), (-2.738, 0.08421, -0.3455), (-17.3, 0.05211, 2.98e-08), (-19.74, -0.853, 0.0), (-17.3, 0.9352, 0.0), (-19.74, 0.03017, 0.0), (-22.24, 0.0672, 2.98e-08), (-22.24, 0.9503, 0.0), (-14.83, -0.8831, 0.0), (-14.83, -3.815e-06, 0.0), (-24.69, -0.853, 0.0), (-24.69, 0.03017, 0.0), (-12.36, 0.05815, 2.98e-08), (-12.36, 0.9413, 0.0), (-9.855, -0.8802, 0.0), (-9.855, 0.002892, 0.0), (-7.425, 0.08421, 2.98e-08), (-7.425, 0.9673, 0.0), (-4.967, -0.8532, 0.0), (-4.967, 0.02991, 0.0), (-2.458, 0.08421, 2.98e-08), (-2.458, 0.9673, 0.0), (0.0, -0.8532, 0.0), (0.0, 0.02991, 0.0), (-17.3, 0.9352, -0.3455), (-17.3, 0.05211, -0.3455), (-19.74, -0.853, -0.3455), (-19.74, 0.03017, -0.3455), (-22.24, 0.0672, -0.3455), (-22.24, 0.9503, -0.3455), (-14.83, -3.815e-06, -0.3455), (-14.83, -0.8831, -0.3455), (-24.69, -0.853, -0.3455), (-24.69, 0.03017, -0.3455), (-12.36, 0.9413, -0.3455), (-12.36, 0.05815, -0.3455), (-9.855, 0.002892, -0.3455), (-9.855, -0.8802, -0.3455), (-7.425, 0.9673, -0.3455), (-7.425, 0.08421, -0.3455), (-4.967, 0.02991, -0.3455), (-4.967, -0.8532, -0.3455), (-2.458, 0.9673, -0.3455), (-2.458, 0.08421, -0.3455), (0.0, 0.02991, -0.3455), (0.0, -0.8532, -0.3455), (-27.44, 0.07021, 2.98e-08), (-27.44, 0.9533, 0.0), (-37.3, 0.05211, -0.3455), (-34.86, 0.03017, -0.3455), (-32.36, 0.0672, -0.3455), (-39.78, -3.815e-06, -0.3455), (-27.44, 0.07021, -0.3455), (-27.44, 0.9533, -0.3455), (2.477, 0.05211, 2.98e-08), (4.914, -0.853, 0.0), (2.477, 0.9352, 0.0), (4.914, 0.03017, 0.0), (7.412, 0.0672, 2.98e-08), (7.412, 0.9503, 0.0), (0.0, -0.8831, 0.0), (0.0, -3.815e-06, 0.0), (9.868, -0.853, 0.0), (9.868, 0.03017, 0.0), (2.477, 0.9352, -0.3455), (2.477, 0.05211, -0.3455), (4.914, -0.853, -0.3455), (4.914, 0.03017, -0.3455), (7.412, 0.0672, -0.3455), (7.412, 0.9503, -0.3455), (0.0, -3.815e-06, -0.3455), (0.0, -0.8831, -0.3455), (9.868, -0.853, -0.3455), (9.868, 0.03017, -0.3455), (22.47, 0.05211, -0.3455), (20.04, 0.03017, -0.3455), (17.54, 0.0672, -0.3455), (24.95, -3.815e-06, -0.3455), (27.42, 0.05815, -0.3455), (29.92, 0.002892, -0.3455), (32.35, 0.08421, -0.3455), (34.81, 0.02991, -0.3455), (37.32, 0.08421, -0.3455), (22.75, 0.05211, 2.98e-08), (20.32, -0.853, 0.0), (22.75, 0.9352, 0.0), (20.32, 0.03017, 0.0), (17.82, 0.0672, 2.98e-08), (17.82, 0.9503, 0.0), (25.23, -0.8831, 0.0), (25.23, -3.815e-06, 0.0), (15.36, -0.853, 0.0), (15.36, 0.03017, 0.0), (27.7, 0.05815, 2.98e-08), (27.7, 0.9413, 0.0), (30.2, -0.8802, 0.0), (30.2, 0.002892, 0.0), (32.63, 0.08421, 2.98e-08), (32.63, 0.9673, 0.0), (35.09, -0.8532, 0.0), (35.09, 0.02991, 0.0), (37.6, 0.08421, 2.98e-08), (37.6, 0.9673, 0.0), (40.06, -0.8532, 0.0), (40.06, 0.02991, 0.0), (22.75, 0.9352, -0.3455), (22.75, 0.05211, -0.3455), (20.32, -0.853, -0.3455), (20.32, 0.03017, -0.3455), (17.82, 0.0672, -0.3455), (17.82, 0.9503, -0.3455), (25.23, -3.815e-06, -0.3455), (25.23, -0.8831, -0.3455), (15.36, -0.853, -0.3455), (15.36, 0.03017, -0.3455), (27.7, 0.9413, -0.3455), (27.7, 0.05815, -0.3455), (30.2, 0.002892, -0.3455), (30.2, -0.8802, -0.3455), (32.63, 0.9673, -0.3455), (32.63, 0.08421, -0.3455), (35.09, 0.02991, -0.3455), (35.09, -0.8532, -0.3455), (37.6, 0.9673, -0.3455), (37.6, 0.08421, -0.3455), (40.06, 0.02991, -0.3455), (40.06, -0.8532, -0.3455), (12.61, 0.07021, 2.98e-08), (12.61, 0.9533, 0.0), (2.757, 0.05211, -0.3455), (5.194, 0.03017, -0.3455), (7.692, 0.0672, -0.3455), (0.28, -3.815e-06, -0.3455), (12.61, 0.07021, -0.3455), (12.61, 0.9533, -0.3455)], [], [(0, 1, 3, 2), (3, 1, 4, 5), (0, 2, 7, 6), (5, 4, 8, 9), (9, 8, 73, 74), (11, 10, 13, 12), (13, 15, 14, 12), (11, 17, 16, 10), (15, 19, 18, 14), (19, 80, 79, 18), (6, 7, 16, 17), (9, 19, 15, 5), (4, 14, 18, 8), (74, 80, 19, 9), (0, 11, 12, 1), (8, 18, 79, 73), (3, 13, 10, 2), (5, 15, 13, 3), (1, 12, 14, 4), (6, 17, 11, 0), (2, 10, 16, 7), (29, 31, 32, 30), (32, 34, 33, 30), (29, 35, 36, 31), (34, 38, 37, 33), (38, 74, 73, 37), (35, 39, 40, 36), (39, 41, 42, 40), (41, 43, 44, 42), (43, 45, 46, 44), (45, 47, 48, 46), (47, 49, 50, 48), (52, 53, 54, 51), (54, 53, 55, 56), (52, 51, 57, 58), (56, 55, 59, 60), (60, 59, 79, 80), (58, 57, 61, 62), (62, 61, 63, 64), (64, 63, 65, 66), (66, 65, 67, 68), (68, 67, 69, 70), (70, 69, 71, 72), (38, 34, 56, 60), (33, 37, 59, 55), (74, 38, 60, 80), (45, 43, 66, 68), (29, 30, 53, 52), (37, 73, 79, 59), (44, 46, 67, 65), (43, 41, 64, 66), (32, 31, 51, 54), (42, 44, 65, 63), (39, 35, 58, 62), (47, 45, 68, 70), (36, 40, 61, 57), (46, 48, 69, 67), (34, 32, 54, 56), (50, 49, 72, 71), (30, 33, 55, 53), (49, 47, 70, 72), (48, 50, 71, 69), (35, 29, 52, 58), (31, 36, 57, 51), (41, 39, 62, 64), (40, 42, 63, 61), (81, 82, 84, 83), (84, 82, 85, 86), (81, 83, 88, 87), (86, 85, 89, 90), (90, 89, 154, 155), (92, 91, 94, 93), (94, 96, 95, 93), (92, 98, 97, 91), (96, 100, 99, 95), (100, 161, 160, 99), (87, 88, 97, 98), (90, 100, 96, 86), (85, 95, 99, 89), (155, 161, 100, 90), (81, 92, 93, 82), (89, 99, 160, 154), (84, 94, 91, 83), (86, 96, 94, 84), (82, 93, 95, 85), (87, 98, 92, 81), (83, 91, 97, 88), (110, 112, 113, 111), (113, 115, 114, 111), (110, 116, 117, 112), (115, 119, 118, 114), (119, 155, 154, 118), (116, 120, 121, 117), (120, 122, 123, 121), (122, 124, 125, 123), (124, 126, 127, 125), (126, 128, 129, 127), (128, 130, 131, 129), (133, 134, 135, 132), (135, 134, 136, 137), (133, 132, 138, 139), (137, 136, 140, 141), (141, 140, 160, 161), (139, 138, 142, 143), (143, 142, 144, 145), (145, 144, 146, 147), (147, 146, 148, 149), (149, 148, 150, 151), (151, 150, 152, 153), (119, 115, 137, 141), (114, 118, 140, 136), (155, 119, 141, 161), (126, 124, 147, 149), (110, 111, 134, 133), (118, 154, 160, 140), (125, 127, 148, 146), (124, 122, 145, 147), (113, 112, 132, 135), (123, 125, 146, 144), (120, 116, 139, 143), (128, 126, 149, 151), (117, 121, 142, 138), (127, 129, 150, 148), (115, 113, 135, 137), (131, 130, 153, 152), (111, 114, 136, 134), (130, 128, 151, 153), (129, 131, 152, 150), (116, 110, 133, 139), (112, 117, 138, 132), (122, 120, 143, 145), (121, 123, 144, 142)])
me_plane_003.use_remesh_preserve_volume = False
me_plane_003.use_remesh_preserve_attributes = False
me_plane_003.use_mirror_vertex_groups = False
me_plane_003.update()

# ---- objects
ob_point_003 = bpy.data.objects.new('Point.003', light_point_003)
ob_point = bpy.data.objects.new('Point', light_point)
ob_piramyd_hat = bpy.data.objects.new('piramyd hat', me_cube_001)
ob_temple = bpy.data.objects.new('temple', me_stairs_001)
ob_camera = bpy.data.objects.new('Camera', cam_camera)
ob_zigzag_02 = bpy.data.objects.new('zigzag 02', me_plane_001)
ob_zigzag_01 = bpy.data.objects.new('zigzag 01', me_plane_002)
ob_zigzag_00 = bpy.data.objects.new('zigzag 00', me_plane_003)

# ---- transforms, parenting, visibility, modifiers, constraints
ob_point_003.location = (1.268, -8.322, 2.122)
ob_point_003.lineart.crease_threshold = 0.0
ob_point.location = (1.644, -9.38, 2.515)
ob_point.lineart.crease_threshold = 0.0
ob_piramyd_hat.location = (2.473, -0.0395, 4.517)
ob_piramyd_hat.scale = (0.4733, 0.1734, 0.04934)
ob_piramyd_hat.lineart.crease_threshold = 0.0
ob_temple.location = (-0.02479, -2.722, 0.6341)
ob_temple.scale = (1.815, 0.9908, 0.9908)
ob_temple.lineart.crease_threshold = 0.0
_m = ob_temple.modifiers.new('Mirror', 'MIRROR')
_m.use_clip = True
ob_camera.location = (-0.75, -17.68, 4.819)
ob_camera.rotation_euler = (1.487, -0.008648, -0.03315)
ob_camera.scale = (0.9869, 0.9899, 0.9873)
ob_camera.lock_rotations_4d = False
ob_camera.empty_display_type = 'ARROWS'
ob_camera.color = (0.0, 0.0, 0.0, 0.0)
ob_camera.display_type = 'WIRE'
ob_camera.lineart.crease_threshold = 0.0
ob_zigzag_02.location = (-0.01353, -0.1043, 5.484)
ob_zigzag_02.rotation_euler = (1.571, -0.0, 0.0)
ob_zigzag_02.scale = (0.03893, 0.1126, 0.4944)
ob_zigzag_02.lineart.crease_threshold = 0.0
ob_zigzag_01.location = (2.681, -0.0395, 3.627)
ob_zigzag_01.rotation_euler = (1.571, -0.0, 0.0)
ob_zigzag_01.scale = (0.04103, 0.1126, 0.4944)
ob_zigzag_01.lineart.crease_threshold = 0.0
ob_zigzag_00.location = (-2.711, -0.0395, 3.627)
ob_zigzag_00.rotation_euler = (1.571, -0.0, 0.0)
ob_zigzag_00.scale = (0.04103, 0.1126, 0.4944)
ob_zigzag_00.lineart.crease_threshold = 0.0

# ---- collection membership
col_collection_1.objects.link(ob_point_003)
col_collection_1.objects.link(ob_point)
col_collection_1.objects.link(ob_piramyd_hat)
col_collection_1.objects.link(ob_temple)
col_collection_1.objects.link(ob_camera)
col_collection_1.objects.link(ob_zigzag_02)
col_collection_1.objects.link(ob_zigzag_01)
col_collection_1.objects.link(ob_zigzag_00)

# ---- scene / render settings (as saved in the file)
scene.camera = ob_camera
scene.frame_start = 1; scene.frame_end = 250; scene.frame_set(7)
scene.render.engine = 'BLENDER_EEVEE_NEXT'
scene.render.resolution_percentage = 50
scene.render.dither_intensity = 0.0
scene.cycles.use_denoising = False
scene.cycles.samples = 10
scene.cycles.sampling_pattern = 'TABULATED_SOBOL'
scene.cycles.light_sampling_threshold = 0.0
scene.cycles.use_adaptive_sampling = False
scene.cycles.use_light_tree = False
scene.cycles.blur_glossy = 0.0
scene.cycles.pixel_filter_type = 'GAUSSIAN'
scene.cycles.sample_clamp_indirect = 0.0
scene.view_settings.view_transform = 'Standard'
bpy.context.view_layer.update()
